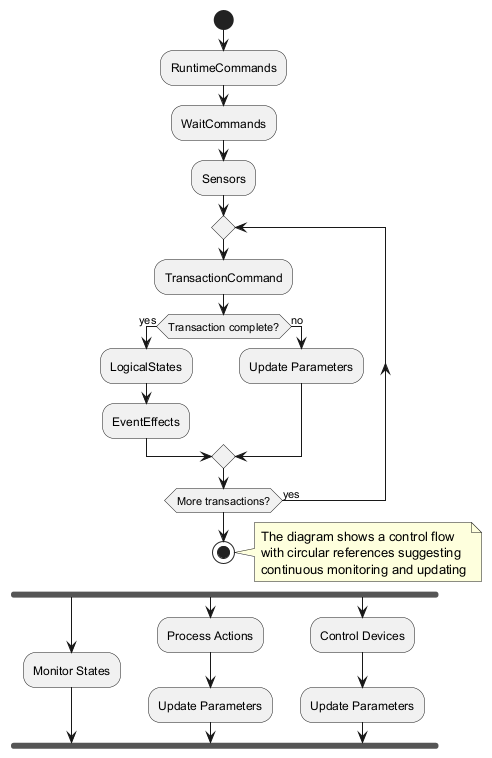

The diagram above was rendered by PlantUML. Its source (embedded in the PNG):
@startuml
start
:RuntimeCommands;
:WaitCommands;
:Sensors;
repeat
  :TransactionCommand;
  if (Transaction complete?) then (yes)
    :LogicalStates;
    :EventEffects;
  else (no)
    :Update Parameters;
  endif
repeat while (More transactions?) is (yes)
stop

note right
  The diagram shows a control flow
  with circular references suggesting
  continuous monitoring and updating
end note

fork
  :Monitor States;
fork again
  :Process Actions;
  :Update Parameters;
fork again
  :Control Devices;
  :Update Parameters;
end fork
@enduml